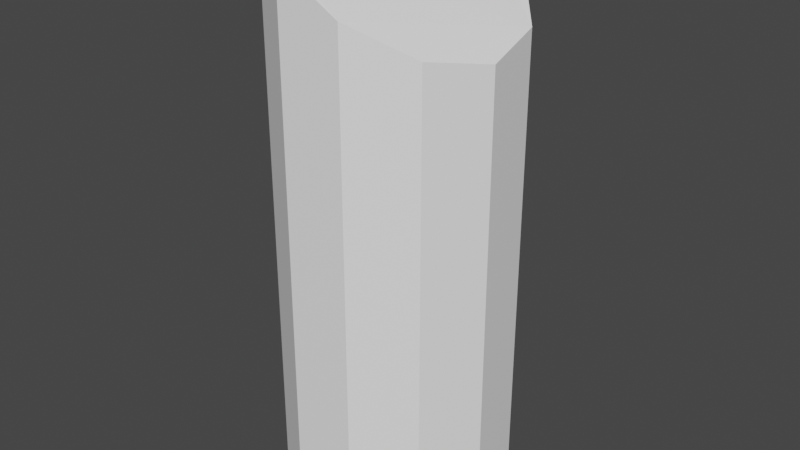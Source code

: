 # Source: Column.blend  (saved by Blender 2.90.8; exported with 4.5.12 LTS)
import bpy
from mathutils import Matrix  # noqa: F401  (used for matrix-valued properties, if any)

bpy.ops.wm.read_factory_settings(use_empty=True)
scene = bpy.context.scene
scene.name = 'Scene'

# ---- collections
col_collection = bpy.data.collections.new('Collection'); scene.collection.children.link(col_collection)

# ---- materials (node trees are filled in below, after node groups)
mat_material_001 = bpy.data.materials.new('Material.001')
mat_material_001.use_transparent_shadow = False

# ---- material node trees
mat_material_001.use_nodes = True; mat_material_001.node_tree.nodes.clear()
_N = mat_material_001.node_tree.nodes; _L = mat_material_001.node_tree.links
n0 = _N.new('ShaderNodeBsdfPrincipled'); n0.name = 'Principled BSDF'; n0.location = (10, 300)
n0.distribution = 'GGX'
n0.subsurface_method = 'BURLEY'
n0.inputs[0].default_value = (1.0, 1.0, 1.0, 1.0)
n0.inputs[3].default_value = 1.45
n0.inputs[27].default_value = (0.0, 0.0, 0.0, 1.0)
n0.inputs[28].default_value = 1.0
n1 = _N.new('ShaderNodeOutputMaterial'); n1.name = 'Material Output'; n1.location = (300, 300)
_L.new(n0.outputs[0], n1.inputs[0])
n1.is_active_output = True

# ---- world
world_world = bpy.data.worlds.new('World'); scene.world = world_world
world_world.use_nodes = True; world_world.node_tree.nodes.clear()
_N = world_world.node_tree.nodes; _L = world_world.node_tree.links
n0 = _N.new('ShaderNodeOutputWorld'); n0.name = 'World Output'; n0.location = (300, 300)
n1 = _N.new('ShaderNodeBackground'); n1.name = 'Background'; n1.location = (10, 300)
n1.inputs[0].default_value = (0.05088, 0.05088, 0.05088, 1.0)
_L.new(n1.outputs[0], n0.inputs[0])
n0.is_active_output = True
world_world.color = (0.05088, 0.05088, 0.05088)
world_world.use_sun_shadow = False
world_world.sun_shadow_jitter_overblur = 0.0

# ---- meshes
me_cylinder = bpy.data.meshes.new('Cylinder')
me_cylinder.from_pydata([(0.0, 1.0, -1.0), (-0.4984, 0.8537, 1.0), (0.5406, 0.8413, -1.0), (0.9096, 0.4154, -1.0), (0.9898, -0.1423, -1.0), (0.09354, 0.9725, 0.9298), (0.7557, -0.6549, -1.0), (-0.2699, 0.7143, 1.0), (0.2817, -0.9595, -1.0), (-0.2817, -0.9595, -1.0), (0.0, 1.0, 0.9411), (-0.7557, -0.6549, -1.0), (-0.7557, -0.6549, 1.0), (-0.9898, -0.1423, -1.0), (-0.9898, -0.1423, 1.0), (-0.9096, 0.4154, -1.0), (-0.9096, 0.4154, 1.0), (-0.5406, 0.8413, -1.0), (-0.5406, 0.8413, 1.0), (0.2817, -0.9595, 0.8217), (-0.2817, -0.9595, 0.9529), (-0.4513, -0.8505, 1.0), (0.9096, 0.4154, 0.723), (0.5406, 0.8413, 0.8263), (0.9898, -0.1423, 0.6742), (0.7557, -0.6549, 0.7155)], [], [(0, 10, 5, 23, 2), (2, 23, 22, 3), (3, 22, 24, 4), (4, 24, 25, 6), (6, 25, 19, 8), (8, 19, 20, 9), (9, 20, 21, 12, 11), (11, 12, 14, 13), (13, 14, 16, 15), (15, 16, 18, 17), (17, 18, 1, 10, 0), (0, 2, 3, 4, 6, 8, 9, 11, 13, 15, 17), (21, 7, 1, 18, 16, 14, 12), (1, 10, 5, 7), (24, 22, 23, 5, 7, 21, 20, 19, 25)])
_uv = me_cylinder.uv_layers.new(name='UVMap')
_uv.uv.foreach_set('vector', [1.0, 0.5, 1.0, 0.9853, 0.9843, 0.9824, 0.9091, 0.9566, 0.9091, 0.5, 0.9091, 0.5, 0.9091, 0.9566, 0.8182, 0.9307, 0.8182, 0.5, 0.8182, 0.5, 0.8182, 0.9307, 0.7273, 0.9185, 0.7273, 0.5, 0.7273, 0.5, 0.7273, 0.9185, 0.6364, 0.9289, 0.6364, 0.5, 0.6364, 0.5, 0.6364, 0.9289, 0.5455, 0.9554, 0.5455, 0.5, 0.5455, 0.5, 0.5455, 0.9554, 0.4545, 0.9882, 0.4545, 0.5, 0.4545, 0.5, 0.4545, 0.9882, 0.422, 1.0, 0.3636, 1.0, 0.3636, 0.5, 0.3636, 0.5, 0.3636, 1.0, 0.2727, 1.0, 0.2727, 0.5, 0.2727, 0.5, 0.2727, 1.0, 0.1818, 1.0, 0.1818, 0.5, 0.1818, 0.5, 0.1818, 1.0, 0.09091, 1.0, 0.09091, 0.5, 0.09091, 0.5, 0.09091, 1.0, 0.08381, 1.0, -1.788e-07, 0.9853, -1.788e-07, 0.5, 0.75, 0.49, 0.8798, 0.4519, 0.9683, 0.3497, 0.9876, 0.2158, 0.9314, 0.09283, 0.8176, 0.01972, 0.6824, 0.01972, 0.5686, 0.09283, 0.5124, 0.2158, 0.5317, 0.3497, 0.6202, 0.4519, 0.1417, 0.04588, 0.1852, 0.4214, 0.1304, 0.4549, 0.1202, 0.4519, 0.03169, 0.3497, 0.01244, 0.2158, 0.06862, 0.09283, 0.0, 0.0, 0.0, 0.0, 0.0, 0.0, 0.0, 0.0, 0.7273, 0.9185, 0.8182, 0.9307, 0.9091, 0.9566, 0.1573, 0.9824, 0.2189, 0.5361, 0.422, 1.0, 0.4545, 0.9882, 0.5455, 0.9554, 0.6364, 0.9289])
me_cylinder.materials.append(mat_material_001)
me_cylinder.use_remesh_fix_poles = True
me_cylinder.use_remesh_preserve_attributes = False
me_cylinder.use_mirror_vertex_groups = False
me_cylinder.update()

# ---- objects
ob_cylinder = bpy.data.objects.new('Cylinder', me_cylinder)

# ---- transforms, parenting, visibility, modifiers, constraints
ob_cylinder.location = (0.0, 0.0, 1.39)
ob_cylinder.scale = (0.5711, 0.5711, 1.378)
ob_cylinder.lineart.crease_threshold = 0.0

# ---- collection membership
col_collection.objects.link(ob_cylinder)

# ---- scene / render settings (as saved in the file)
scene.frame_start = 1; scene.frame_end = 250; scene.frame_set(1)
scene.render.engine = 'BLENDER_EEVEE_NEXT'
scene.cycles.use_denoising = False
scene.cycles.samples = 128
scene.cycles.sampling_pattern = 'TABULATED_SOBOL'
scene.cycles.use_adaptive_sampling = False
scene.cycles.use_light_tree = False
scene.view_settings.view_transform = 'Filmic'
bpy.context.view_layer.update()

# ---- added for rendering (the .blend has no active camera and no usable light): camera, sun
cam_auto = bpy.data.cameras.new('AutoCamera')
cam_auto.lens = 50.0
cam_auto.sensor_width = 36.0
cam_auto.clip_end = 1000.0
ob_auto_camera = bpy.data.objects.new('AutoCamera', cam_auto)
scene.collection.objects.link(ob_auto_camera)
ob_auto_camera.location = (2.94342, -3.52054, 3.74461)
ob_auto_camera.rotation_euler = (1.09748, -7.21219e-08, 0.694738)
scene.camera = ob_auto_camera
light_auto_sun = bpy.data.lights.new('AutoSun', 'SUN')
light_auto_sun.energy = 3.0
light_auto_sun.angle = 0.0523599
ob_auto_sun = bpy.data.objects.new('AutoSun', light_auto_sun)
scene.collection.objects.link(ob_auto_sun)
ob_auto_sun.rotation_euler = (0.872665, 0.174533, 0.523599)
bpy.context.view_layer.update()
